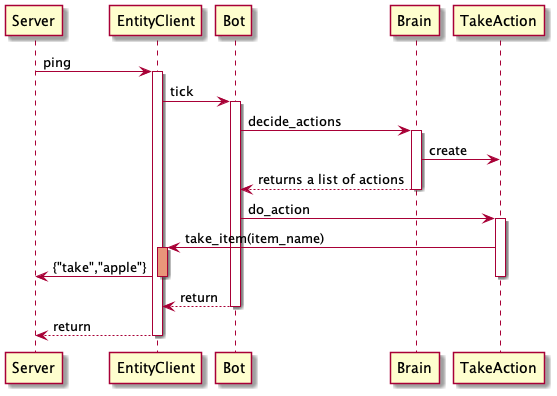

The diagram above was rendered by PlantUML. Its source (embedded in the PNG):
@startuml


Server -> EntityClient : ping
activate EntityClient

    EntityClient -> Bot : tick
    activate Bot

        Bot -> Brain : decide_actions
        activate Brain
            Brain -> TakeAction : create
            Brain --> Bot : returns a list of actions
        deactivate Brain
        Bot -> TakeAction : do_action
        activate TakeAction
            TakeAction -> EntityClient : take_item(item_name)
            activate EntityClient #DarkSalmon
        
            EntityClient -> Server : {"take","apple"}
        deactivate EntityClient
        deactivate TakeAction
        Bot --> EntityClient : return
    deactivate Bot
    EntityClient --> Server : return
deactivate EntityClient

@enduml